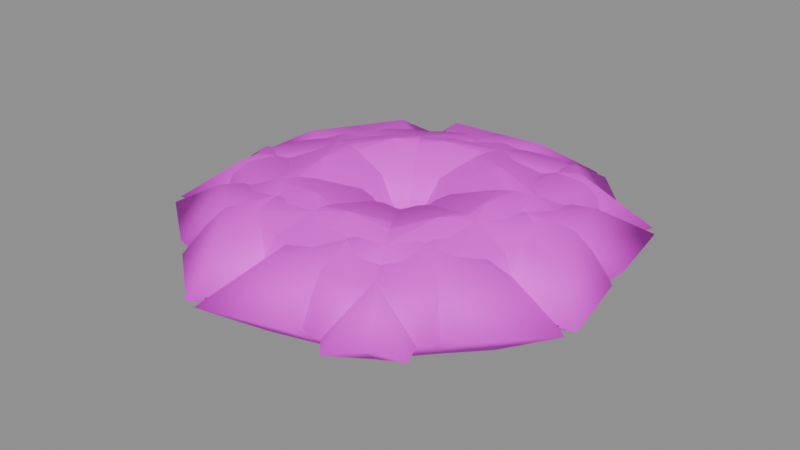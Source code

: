 # Source: plant_optimized.blend  (saved by Blender 4.5.87; exported with 4.5.12 LTS)
import bpy
from mathutils import Matrix  # noqa: F401  (used for matrix-valued properties, if any)

bpy.ops.wm.read_factory_settings(use_empty=True)
scene = bpy.context.scene
scene.name = '组件_plant'

# ---- collections
col_02______plant = bpy.data.collections.new('02_游戏输出_plant'); scene.collection.children.link(col_02______plant)

# ---- images (referenced by path relative to the original .blend; pixels are not part of the script)
import os
ASSET_DIR = os.environ.get("B2B_ASSET_DIR", "")  # directory of the original .blend (textures are referenced by path, not embedded)
HERE = os.path.dirname(os.path.abspath(__file__))  # packed textures are extracted next to this script under _unpacked/

def load_image(name, relpath, width, height, colorspace="sRGB"):
    """Load a texture the original file referenced (path relative to the .blend, or extracted next to this script)."""
    p = next((c for c in (os.path.join(HERE, relpath), os.path.join(ASSET_DIR, relpath)) if relpath and os.path.exists(c)), "")
    if p:
        img = bpy.data.images.load(p, check_existing=True)
        img.name = name
    else:  # same state as the original file: an image datablock whose file is absent (Cycles renders it pink)
        img = bpy.data.images.new(name, width, height)
        img.source = "FILE"
        img.filepath = "//" + (relpath or name)
    img.colorspace_settings.name = colorspace
    return img
img_sea_cabin_timber_8x8_512_png = load_image('sea_cabin_timber_8x8_512.png', 'sea_cabin_timber_8x8_512.png', 1024, 1024, 'sRGB')

# ---- materials (node trees are filled in below, after node groups)
mat_orf2_final_sea_matte = bpy.data.materials.new('ORF2_FINAL_SEA_Matte')

# ---- material node trees
mat_orf2_final_sea_matte.use_nodes = True; mat_orf2_final_sea_matte.node_tree.nodes.clear()
_N = mat_orf2_final_sea_matte.node_tree.nodes; _L = mat_orf2_final_sea_matte.node_tree.links
n0 = _N.new('ShaderNodeBsdfPrincipled'); n0.name = '原理化 BSDF'; n0.location = (0, 0)
n0.inputs[1].default_value = 0.02
n0.inputs[2].default_value = 0.72
n1 = _N.new('ShaderNodeOutputMaterial'); n1.name = '材质输出'; n1.location = (0, 0)
n2 = _N.new('ShaderNodeUVMap'); n2.name = 'UV 贴图'; n2.location = (0, 0)
n2.uv_map = 'PaletteUV'
n3 = _N.new('ShaderNodeTexImage'); n3.name = '图像纹理'; n3.location = (0, 0)
n3.image = img_sea_cabin_timber_8x8_512_png
n3.interpolation = 'Closest'
_L.new(n2.outputs[0], n3.inputs[0])
_L.new(n3.outputs[0], n0.inputs[0])
_L.new(n0.outputs[0], n1.inputs[0])
n1.is_active_output = True

# ---- meshes
me_orf2_plant_0_002 = bpy.data.meshes.new('ORF2_plant_0.002')
me_orf2_plant_0_002.from_pydata([(0.1662, 0.009116, 0.18), (0.1661, 0.009385, 0.18), (0.166, 0.009496, 0.18), (0.1659, 0.009385, 0.18), (0.1659, 0.009116, 0.18), (0.1659, 0.008848, 0.18), (0.166, 0.008736, 0.18), (0.1661, 0.008848, 0.18), (0.2651, 0.009116, 0.1536), (0.2361, 0.1992, 0.1536), (0.166, 0.278, 0.1536), (0.09599, 0.1992, 0.1536), (0.06698, 0.009116, 0.1536), (0.09599, -0.181, 0.1536), (0.166, -0.2597, 0.1536), (0.2361, -0.181, 0.1536), (0.306, 0.009116, 0.09), (0.265, 0.2778, 0.09), (0.166, 0.3891, 0.09), (0.06703, 0.2778, 0.09), (0.02603, 0.009116, 0.09), (0.06703, -0.2596, 0.09), (0.166, -0.3709, 0.09), (0.265, -0.2596, 0.09), (0.2651, 0.009116, 0.02639), (0.2361, 0.1992, 0.02639), (0.166, 0.278, 0.02639), (0.09599, 0.1992, 0.02639), (0.06698, 0.009116, 0.02639), (0.09599, -0.181, 0.02639), (0.166, -0.2597, 0.02639), (0.2361, -0.181, 0.02639), (0.1662, 0.009116, 0.0), (0.1661, 0.009385, 0.0), (0.166, 0.009496, 0.0), (0.1659, 0.009385, 0.0), (0.1659, 0.009116, 0.0), (0.1659, 0.008848, 0.0), (0.166, 0.008736, 0.0), (0.1661, 0.008848, 0.0), (-0.1121, 0.1173, 0.18), (-0.1122, 0.1171, 0.18), (-0.1122, 0.1169, 0.18), (-0.1121, 0.1169, 0.18), (-0.1119, 0.1171, 0.18), (-0.1117, 0.1173, 0.18), (-0.1117, 0.1175, 0.18), (-0.1118, 0.1175, 0.18), (-0.185, 0.1841, 0.1536), (-0.292, 0.02432, 0.1536), (-0.2935, -0.08105, 0.1536), (-0.1887, -0.07029, 0.1536), (-0.03892, 0.05029, 0.1536), (0.06809, 0.2101, 0.1536), (0.06963, 0.3154, 0.1536), (-0.0352, 0.3047, 0.1536), (-0.2152, 0.2118, 0.09), (-0.3665, -0.01408, 0.09), (-0.3686, -0.163, 0.09), (-0.2205, -0.1478, 0.09), (-0.008721, 0.02263, 0.09), (0.1425, 0.2485, 0.09), (0.1447, 0.3974, 0.09), (-0.003457, 0.3822, 0.09), (-0.185, 0.1841, 0.02639), (-0.292, 0.02432, 0.02639), (-0.2935, -0.08105, 0.02639), (-0.1887, -0.07029, 0.02639), (-0.03892, 0.05029, 0.02639), (0.06809, 0.2101, 0.02639), (0.06963, 0.3154, 0.02639), (-0.0352, 0.3047, 0.02639), (-0.1121, 0.1173, 0.0), (-0.1122, 0.1171, 0.0), (-0.1122, 0.1169, 0.0), (-0.1121, 0.1169, 0.0), (-0.1119, 0.1171, 0.0), (-0.1117, 0.1173, 0.0), (-0.1117, 0.1175, 0.0), (-0.1118, 0.1175, 0.0), (0.02004, -0.1504, 0.18), (0.0203, -0.1503, 0.18), (0.02041, -0.1502, 0.18), (0.02029, -0.1501, 0.18), (0.02001, -0.1501, 0.18), (0.01975, -0.1502, 0.18), (0.01965, -0.1503, 0.18), (0.01977, -0.1504, 0.18), (0.02869, -0.2489, 0.1536), (0.2155, -0.2034, 0.1536), (0.2878, -0.1267, 0.1536), (0.2033, -0.06387, 0.1536), (0.01136, -0.05161, 0.1536), (-0.1755, -0.09714, 0.1536), (-0.2478, -0.1738, 0.1536), (-0.1632, -0.2367, 0.1536), (0.03228, -0.2897, 0.09), (0.2964, -0.2254, 0.09), (0.3986, -0.117, 0.09), (0.279, -0.02814, 0.09), (0.007777, -0.01081, 0.09), (-0.2563, -0.07517, 0.09), (-0.3585, -0.1835, 0.09), (-0.239, -0.2724, 0.09), (0.02869, -0.2489, 0.02639), (0.2155, -0.2034, 0.02639), (0.2878, -0.1267, 0.02639), (0.2033, -0.06387, 0.02639), (0.01136, -0.05161, 0.02639), (-0.1755, -0.09714, 0.02639), (-0.2478, -0.1738, 0.02639), (-0.1632, -0.2367, 0.02639), (0.02004, -0.1504, 0.0), (0.0203, -0.1503, 0.0), (0.02041, -0.1502, 0.0), (0.02029, -0.1501, 0.0), (0.02001, -0.1501, 0.0), (0.01975, -0.1502, 0.0), (0.01965, -0.1503, 0.0), (0.01977, -0.1504, 0.0), (0.1034, 0.1362, 0.18), (0.1032, 0.1363, 0.18), (0.1031, 0.1363, 0.18), (0.1031, 0.1362, 0.18), (0.1033, 0.136, 0.18), (0.1035, 0.1359, 0.18), (0.1037, 0.1359, 0.18), (0.1036, 0.136, 0.18), (0.1636, 0.2147, 0.1536), (-0.004903, 0.3073, 0.1536), (-0.11, 0.2996, 0.1536), (-0.09011, 0.1962, 0.1536), (0.04311, 0.05749, 0.1536), (0.2116, -0.03513, 0.1536), (0.3167, -0.02744, 0.1536), (0.2968, 0.07604, 0.1536), (0.1885, 0.2472, 0.09), (-0.04967, 0.3781, 0.09), (-0.1982, 0.3673, 0.09), (-0.1701, 0.221, 0.09), (0.01819, 0.02499, 0.09), (0.2564, -0.1059, 0.09), (0.405, -0.09507, 0.09), (0.3768, 0.05121, 0.09), (0.1636, 0.2147, 0.02639), (-0.004903, 0.3073, 0.02639), (-0.11, 0.2996, 0.02639), (-0.09011, 0.1962, 0.02639), (0.04311, 0.05749, 0.02639), (0.2116, -0.03513, 0.02639), (0.3167, -0.02744, 0.02639), (0.2968, 0.07604, 0.02639), (0.1034, 0.1362, 0.0), (0.1032, 0.1363, 0.0), (0.1031, 0.1363, 0.0), (0.1031, 0.1362, 0.0), (0.1033, 0.136, 0.0), (0.1035, 0.1359, 0.0), (0.1037, 0.1359, 0.0), (0.1036, 0.136, 0.0), (-0.1517, -0.0188, 0.18), (-0.1516, -0.01906, 0.18), (-0.1515, -0.01915, 0.18), (-0.1514, -0.01902, 0.18), (-0.1514, -0.01875, 0.18), (-0.1515, -0.01849, 0.18), (-0.1516, -0.0184, 0.18), (-0.1517, -0.01853, 0.18), (-0.2491, -0.03604, 0.1536), (-0.1873, -0.2182, 0.1536), (-0.1047, -0.2835, 0.1536), (-0.04942, -0.1938, 0.1536), (-0.054, -0.00151, 0.1536), (-0.1157, 0.1806, 0.1536), (-0.1984, 0.2459, 0.1536), (-0.2536, 0.1562, 0.1536), (-0.2894, -0.04318, 0.09), (-0.2022, -0.3006, 0.09), (-0.08528, -0.393, 0.09), (-0.007202, -0.2661, 0.09), (-0.01367, 0.00563, 0.09), (-0.1009, 0.2631, 0.09), (-0.2178, 0.3554, 0.09), (-0.2958, 0.2286, 0.09), (-0.2491, -0.03604, 0.02639), (-0.1873, -0.2182, 0.02639), (-0.1047, -0.2835, 0.02639), (-0.04942, -0.1938, 0.02639), (-0.054, -0.00151, 0.02639), (-0.1157, 0.1806, 0.02639), (-0.1984, 0.2459, 0.02639), (-0.2536, 0.1562, 0.02639), (-0.1517, -0.0188, 0.0), (-0.1516, -0.01906, 0.0), (-0.1515, -0.01915, 0.0), (-0.1514, -0.01902, 0.0), (-0.1514, -0.01875, 0.0), (-0.1515, -0.01849, 0.0), (-0.1516, -0.0184, 0.0), (-0.1517, -0.01853, 0.0), (0.1412, -0.07681, 0.18), (0.1413, -0.07656, 0.18), (0.1412, -0.07641, 0.18), (0.1411, -0.07646, 0.18), (0.1409, -0.07666, 0.18), (0.1408, -0.07691, 0.18), (0.1408, -0.07706, 0.18), (0.141, -0.07702, 0.18), (0.2246, -0.1299, 0.1536), (0.3021, 0.0461, 0.1536), (0.2853, 0.1501, 0.1536), (0.1839, 0.1213, 0.1536), (0.05746, -0.02359, 0.1536), (-0.02006, -0.1996, 0.1536), (-0.003206, -0.3036, 0.1536), (0.09814, -0.2747, 0.1536), (0.2592, -0.1519, 0.09), (0.3688, 0.09689, 0.09), (0.3449, 0.2439, 0.09), (0.2017, 0.2031, 0.09), (0.0229, -0.001615, 0.09), (-0.08667, -0.2504, 0.09), (-0.06285, -0.3974, 0.09), (0.0804, -0.3566, 0.09), (0.2246, -0.1299, 0.02639), (0.3021, 0.0461, 0.02639), (0.2853, 0.1501, 0.02639), (0.1839, 0.1213, 0.02639), (0.05746, -0.02359, 0.02639), (-0.02006, -0.1996, 0.02639), (-0.003206, -0.3036, 0.02639), (0.09814, -0.2747, 0.02639), (0.1412, -0.07681, 0.0), (0.1413, -0.07656, 0.0), (0.1412, -0.07641, 0.0), (0.1411, -0.07646, 0.0), (0.1409, -0.07666, 0.0), (0.1408, -0.07691, 0.0), (0.1408, -0.07706, 0.0), (0.141, -0.07702, 0.0), (-0.03558, 0.1638, 0.18), (-0.03583, 0.1636, 0.18), (-0.03591, 0.1635, 0.18), (-0.03578, 0.1635, 0.18), (-0.03551, 0.1635, 0.18), (-0.03526, 0.1636, 0.18), (-0.03518, 0.1637, 0.18), (-0.03531, 0.1638, 0.18), (-0.06128, 0.2593, 0.1536), (-0.2373, 0.1819, 0.1536), (-0.2951, 0.09377, 0.1536), (-0.2009, 0.0466, 0.1536), (-0.00981, 0.06798, 0.1536), (0.1662, 0.1454, 0.1536), (0.2241, 0.2335, 0.1536), (0.1298, 0.2806, 0.1536), (-0.07192, 0.2988, 0.09), (-0.3207, 0.1894, 0.09), (-0.4025, 0.06489, 0.09), (-0.2693, -0.001787, 0.09), (0.0008307, 0.02843, 0.09), (0.2496, 0.1378, 0.09), (0.3314, 0.2624, 0.09), (0.1982, 0.329, 0.09), (-0.06128, 0.2593, 0.02639), (-0.2373, 0.1819, 0.02639), (-0.2951, 0.09377, 0.02639), (-0.2009, 0.0466, 0.02639), (-0.00981, 0.06798, 0.02639), (0.1662, 0.1454, 0.02639), (0.2241, 0.2335, 0.02639), (0.1298, 0.2806, 0.02639), (-0.03558, 0.1638, 0.0), (-0.03583, 0.1636, 0.0), (-0.03591, 0.1635, 0.0), (-0.03578, 0.1635, 0.0), (-0.03551, 0.1635, 0.0), (-0.03526, 0.1636, 0.0), (-0.03518, 0.1637, 0.0), (-0.03531, 0.1638, 0.0), (-0.06775, -0.133, 0.18), (-0.06749, -0.1331, 0.18), (-0.06734, -0.1331, 0.18), (-0.0674, -0.1329, 0.18), (-0.06762, -0.1328, 0.18), (-0.06787, -0.1327, 0.18), (-0.06802, -0.1327, 0.18), (-0.06797, -0.1329, 0.18), (-0.1133, -0.2208, 0.1536), (0.06878, -0.2826, 0.1536), (0.1709, -0.2567, 0.1536), (0.1333, -0.1583, 0.1536), (-0.02205, -0.04499, 0.1536), (-0.2041, 0.01684, 0.1536), (-0.3063, -0.009048, 0.1536), (-0.2687, -0.1075, 0.1536), (-0.1322, -0.2572, 0.09), (0.1252, -0.3445, 0.09), (0.2696, -0.308, 0.09), (0.2164, -0.1688, 0.09), (-0.003187, -0.008635, 0.09), (-0.2606, 0.07875, 0.09), (-0.405, 0.04216, 0.09), (-0.3518, -0.09697, 0.09), (-0.1133, -0.2208, 0.02639), (0.06878, -0.2826, 0.02639), (0.1709, -0.2567, 0.02639), (0.1333, -0.1583, 0.02639), (-0.02205, -0.04499, 0.02639), (-0.2041, 0.01684, 0.02639), (-0.3063, -0.009048, 0.02639), (-0.2687, -0.1075, 0.02639), (-0.06775, -0.133, 0.0), (-0.06749, -0.1331, 0.0), (-0.06734, -0.1331, 0.0), (-0.0674, -0.1329, 0.0), (-0.06762, -0.1328, 0.0), (-0.06787, -0.1327, 0.0), (-0.06802, -0.1327, 0.0), (-0.06797, -0.1329, 0.0)], [], [(0, 1, 9, 8), (1, 2, 10, 9), (2, 3, 11, 10), (3, 4, 12, 11), (4, 5, 13, 12), (5, 6, 14, 13), (6, 7, 15, 14), (7, 0, 8, 15), (8, 9, 17, 16), (9, 10, 18, 17), (10, 11, 19, 18), (11, 12, 20, 19), (12, 13, 21, 20), (13, 14, 22, 21), (14, 15, 23, 22), (15, 8, 16, 23), (16, 17, 25, 24), (17, 18, 26, 25), (18, 19, 27, 26), (19, 20, 28, 27), (20, 21, 29, 28), (21, 22, 30, 29), (22, 23, 31, 30), (23, 16, 24, 31), (24, 25, 33, 32), (25, 26, 34, 33), (26, 27, 35, 34), (27, 28, 36, 35), (28, 29, 37, 36), (29, 30, 38, 37), (30, 31, 39, 38), (31, 24, 32, 39), (40, 41, 49, 48), (41, 42, 50, 49), (42, 43, 51, 50), (43, 44, 52, 51), (44, 45, 53, 52), (45, 46, 54, 53), (46, 47, 55, 54), (47, 40, 48, 55), (48, 49, 57, 56), (49, 50, 58, 57), (50, 51, 59, 58), (51, 52, 60, 59), (52, 53, 61, 60), (53, 54, 62, 61), (54, 55, 63, 62), (55, 48, 56, 63), (56, 57, 65, 64), (57, 58, 66, 65), (58, 59, 67, 66), (59, 60, 68, 67), (60, 61, 69, 68), (61, 62, 70, 69), (62, 63, 71, 70), (63, 56, 64, 71), (64, 65, 73, 72), (65, 66, 74, 73), (66, 67, 75, 74), (67, 68, 76, 75), (68, 69, 77, 76), (69, 70, 78, 77), (70, 71, 79, 78), (71, 64, 72, 79), (80, 81, 89, 88), (81, 82, 90, 89), (82, 83, 91, 90), (83, 84, 92, 91), (84, 85, 93, 92), (85, 86, 94, 93), (86, 87, 95, 94), (87, 80, 88, 95), (88, 89, 97, 96), (89, 90, 98, 97), (90, 91, 99, 98), (91, 92, 100, 99), (92, 93, 101, 100), (93, 94, 102, 101), (94, 95, 103, 102), (95, 88, 96, 103), (96, 97, 105, 104), (97, 98, 106, 105), (98, 99, 107, 106), (99, 100, 108, 107), (100, 101, 109, 108), (101, 102, 110, 109), (102, 103, 111, 110), (103, 96, 104, 111), (104, 105, 113, 112), (105, 106, 114, 113), (106, 107, 115, 114), (107, 108, 116, 115), (108, 109, 117, 116), (109, 110, 118, 117), (110, 111, 119, 118), (111, 104, 112, 119), (120, 121, 129, 128), (121, 122, 130, 129), (122, 123, 131, 130), (123, 124, 132, 131), (124, 125, 133, 132), (125, 126, 134, 133), (126, 127, 135, 134), (127, 120, 128, 135), (128, 129, 137, 136), (129, 130, 138, 137), (130, 131, 139, 138), (131, 132, 140, 139), (132, 133, 141, 140), (133, 134, 142, 141), (134, 135, 143, 142), (135, 128, 136, 143), (136, 137, 145, 144), (137, 138, 146, 145), (138, 139, 147, 146), (139, 140, 148, 147), (140, 141, 149, 148), (141, 142, 150, 149), (142, 143, 151, 150), (143, 136, 144, 151), (144, 145, 153, 152), (145, 146, 154, 153), (146, 147, 155, 154), (147, 148, 156, 155), (148, 149, 157, 156), (149, 150, 158, 157), (150, 151, 159, 158), (151, 144, 152, 159), (160, 161, 169, 168), (161, 162, 170, 169), (162, 163, 171, 170), (163, 164, 172, 171), (164, 165, 173, 172), (165, 166, 174, 173), (166, 167, 175, 174), (167, 160, 168, 175), (168, 169, 177, 176), (169, 170, 178, 177), (170, 171, 179, 178), (171, 172, 180, 179), (172, 173, 181, 180), (173, 174, 182, 181), (174, 175, 183, 182), (175, 168, 176, 183), (176, 177, 185, 184), (177, 178, 186, 185), (178, 179, 187, 186), (179, 180, 188, 187), (180, 181, 189, 188), (181, 182, 190, 189), (182, 183, 191, 190), (183, 176, 184, 191), (184, 185, 193, 192), (185, 186, 194, 193), (186, 187, 195, 194), (187, 188, 196, 195), (188, 189, 197, 196), (189, 190, 198, 197), (190, 191, 199, 198), (191, 184, 192, 199), (200, 201, 209, 208), (201, 202, 210, 209), (202, 203, 211, 210), (203, 204, 212, 211), (204, 205, 213, 212), (205, 206, 214, 213), (206, 207, 215, 214), (207, 200, 208, 215), (208, 209, 217, 216), (209, 210, 218, 217), (210, 211, 219, 218), (211, 212, 220, 219), (212, 213, 221, 220), (213, 214, 222, 221), (214, 215, 223, 222), (215, 208, 216, 223), (216, 217, 225, 224), (217, 218, 226, 225), (218, 219, 227, 226), (219, 220, 228, 227), (220, 221, 229, 228), (221, 222, 230, 229), (222, 223, 231, 230), (223, 216, 224, 231), (224, 225, 233, 232), (225, 226, 234, 233), (226, 227, 235, 234), (227, 228, 236, 235), (228, 229, 237, 236), (229, 230, 238, 237), (230, 231, 239, 238), (231, 224, 232, 239), (240, 241, 249, 248), (241, 242, 250, 249), (242, 243, 251, 250), (243, 244, 252, 251), (244, 245, 253, 252), (245, 246, 254, 253), (246, 247, 255, 254), (247, 240, 248, 255), (248, 249, 257, 256), (249, 250, 258, 257), (250, 251, 259, 258), (251, 252, 260, 259), (252, 253, 261, 260), (253, 254, 262, 261), (254, 255, 263, 262), (255, 248, 256, 263), (256, 257, 265, 264), (257, 258, 266, 265), (258, 259, 267, 266), (259, 260, 268, 267), (260, 261, 269, 268), (261, 262, 270, 269), (262, 263, 271, 270), (263, 256, 264, 271), (264, 265, 273, 272), (265, 266, 274, 273), (266, 267, 275, 274), (267, 268, 276, 275), (268, 269, 277, 276), (269, 270, 278, 277), (270, 271, 279, 278), (271, 264, 272, 279), (280, 281, 289, 288), (281, 282, 290, 289), (282, 283, 291, 290), (283, 284, 292, 291), (284, 285, 293, 292), (285, 286, 294, 293), (286, 287, 295, 294), (287, 280, 288, 295), (288, 289, 297, 296), (289, 290, 298, 297), (290, 291, 299, 298), (291, 292, 300, 299), (292, 293, 301, 300), (293, 294, 302, 301), (294, 295, 303, 302), (295, 288, 296, 303), (296, 297, 305, 304), (297, 298, 306, 305), (298, 299, 307, 306), (299, 300, 308, 307), (300, 301, 309, 308), (301, 302, 310, 309), (302, 303, 311, 310), (303, 296, 304, 311), (304, 305, 313, 312), (305, 306, 314, 313), (306, 307, 315, 314), (307, 308, 316, 315), (308, 309, 317, 316), (309, 310, 318, 317), (310, 311, 319, 318), (311, 304, 312, 319)])
me_orf2_plant_0_002.polygons.foreach_set('use_smooth', [True] * 256)
_uv = me_orf2_plant_0_002.uv_layers.new(name='PaletteUV')
_uv.uv.foreach_set('vector', [0.4625, 0.5625, 0.4375, 0.5875, 0.4125, 0.5625, 0.4375, 0.5375, 0.4625, 0.5625, 0.4375, 0.5875, 0.4125, 0.5625, 0.4375, 0.5375, 0.4625, 0.5625, 0.4375, 0.5875, 0.4125, 0.5625, 0.4375, 0.5375, 0.4625, 0.5625, 0.4375, 0.5875, 0.4125, 0.5625, 0.4375, 0.5375, 0.4625, 0.5625, 0.4375, 0.5875, 0.4125, 0.5625, 0.4375, 0.5375, 0.4625, 0.5625, 0.4375, 0.5875, 0.4125, 0.5625, 0.4375, 0.5375, 0.4625, 0.5625, 0.4375, 0.5875, 0.4125, 0.5625, 0.4375, 0.5375, 0.4625, 0.5625, 0.4375, 0.5875, 0.4125, 0.5625, 0.4375, 0.5375, 0.4625, 0.5625, 0.4375, 0.5875, 0.4125, 0.5625, 0.4375, 0.5375, 0.4625, 0.5625, 0.4375, 0.5875, 0.4125, 0.5625, 0.4375, 0.5375, 0.4625, 0.5625, 0.4375, 0.5875, 0.4125, 0.5625, 0.4375, 0.5375, 0.4625, 0.5625, 0.4375, 0.5875, 0.4125, 0.5625, 0.4375, 0.5375, 0.4625, 0.5625, 0.4375, 0.5875, 0.4125, 0.5625, 0.4375, 0.5375, 0.4625, 0.5625, 0.4375, 0.5875, 0.4125, 0.5625, 0.4375, 0.5375, 0.4625, 0.5625, 0.4375, 0.5875, 0.4125, 0.5625, 0.4375, 0.5375, 0.4625, 0.5625, 0.4375, 0.5875, 0.4125, 0.5625, 0.4375, 0.5375, 0.4625, 0.5625, 0.4375, 0.5875, 0.4125, 0.5625, 0.4375, 0.5375, 0.4625, 0.5625, 0.4375, 0.5875, 0.4125, 0.5625, 0.4375, 0.5375, 0.4625, 0.5625, 0.4375, 0.5875, 0.4125, 0.5625, 0.4375, 0.5375, 0.4625, 0.5625, 0.4375, 0.5875, 0.4125, 0.5625, 0.4375, 0.5375, 0.4625, 0.5625, 0.4375, 0.5875, 0.4125, 0.5625, 0.4375, 0.5375, 0.4625, 0.5625, 0.4375, 0.5875, 0.4125, 0.5625, 0.4375, 0.5375, 0.4625, 0.5625, 0.4375, 0.5875, 0.4125, 0.5625, 0.4375, 0.5375, 0.4625, 0.5625, 0.4375, 0.5875, 0.4125, 0.5625, 0.4375, 0.5375, 0.4625, 0.5625, 0.4375, 0.5875, 0.4125, 0.5625, 0.4375, 0.5375, 0.4625, 0.5625, 0.4375, 0.5875, 0.4125, 0.5625, 0.4375, 0.5375, 0.4625, 0.5625, 0.4375, 0.5875, 0.4125, 0.5625, 0.4375, 0.5375, 0.4625, 0.5625, 0.4375, 0.5875, 0.4125, 0.5625, 0.4375, 0.5375, 0.4625, 0.5625, 0.4375, 0.5875, 0.4125, 0.5625, 0.4375, 0.5375, 0.4625, 0.5625, 0.4375, 0.5875, 0.4125, 0.5625, 0.4375, 0.5375, 0.4625, 0.5625, 0.4375, 0.5875, 0.4125, 0.5625, 0.4375, 0.5375, 0.4625, 0.5625, 0.4375, 0.5875, 0.4125, 0.5625, 0.4375, 0.5375, 0.5875, 0.5625, 0.5625, 0.5875, 0.5375, 0.5625, 0.5625, 0.5375, 0.5875, 0.5625, 0.5625, 0.5875, 0.5375, 0.5625, 0.5625, 0.5375, 0.5875, 0.5625, 0.5625, 0.5875, 0.5375, 0.5625, 0.5625, 0.5375, 0.5875, 0.5625, 0.5625, 0.5875, 0.5375, 0.5625, 0.5625, 0.5375, 0.5875, 0.5625, 0.5625, 0.5875, 0.5375, 0.5625, 0.5625, 0.5375, 0.5875, 0.5625, 0.5625, 0.5875, 0.5375, 0.5625, 0.5625, 0.5375, 0.5875, 0.5625, 0.5625, 0.5875, 0.5375, 0.5625, 0.5625, 0.5375, 0.5875, 0.5625, 0.5625, 0.5875, 0.5375, 0.5625, 0.5625, 0.5375, 0.5875, 0.5625, 0.5625, 0.5875, 0.5375, 0.5625, 0.5625, 0.5375, 0.5875, 0.5625, 0.5625, 0.5875, 0.5375, 0.5625, 0.5625, 0.5375, 0.5875, 0.5625, 0.5625, 0.5875, 0.5375, 0.5625, 0.5625, 0.5375, 0.5875, 0.5625, 0.5625, 0.5875, 0.5375, 0.5625, 0.5625, 0.5375, 0.5875, 0.5625, 0.5625, 0.5875, 0.5375, 0.5625, 0.5625, 0.5375, 0.5875, 0.5625, 0.5625, 0.5875, 0.5375, 0.5625, 0.5625, 0.5375, 0.5875, 0.5625, 0.5625, 0.5875, 0.5375, 0.5625, 0.5625, 0.5375, 0.5875, 0.5625, 0.5625, 0.5875, 0.5375, 0.5625, 0.5625, 0.5375, 0.5875, 0.5625, 0.5625, 0.5875, 0.5375, 0.5625, 0.5625, 0.5375, 0.5875, 0.5625, 0.5625, 0.5875, 0.5375, 0.5625, 0.5625, 0.5375, 0.5875, 0.5625, 0.5625, 0.5875, 0.5375, 0.5625, 0.5625, 0.5375, 0.5875, 0.5625, 0.5625, 0.5875, 0.5375, 0.5625, 0.5625, 0.5375, 0.5875, 0.5625, 0.5625, 0.5875, 0.5375, 0.5625, 0.5625, 0.5375, 0.5875, 0.5625, 0.5625, 0.5875, 0.5375, 0.5625, 0.5625, 0.5375, 0.5875, 0.5625, 0.5625, 0.5875, 0.5375, 0.5625, 0.5625, 0.5375, 0.5875, 0.5625, 0.5625, 0.5875, 0.5375, 0.5625, 0.5625, 0.5375, 0.5875, 0.5625, 0.5625, 0.5875, 0.5375, 0.5625, 0.5625, 0.5375, 0.5875, 0.5625, 0.5625, 0.5875, 0.5375, 0.5625, 0.5625, 0.5375, 0.5875, 0.5625, 0.5625, 0.5875, 0.5375, 0.5625, 0.5625, 0.5375, 0.5875, 0.5625, 0.5625, 0.5875, 0.5375, 0.5625, 0.5625, 0.5375, 0.5875, 0.5625, 0.5625, 0.5875, 0.5375, 0.5625, 0.5625, 0.5375, 0.5875, 0.5625, 0.5625, 0.5875, 0.5375, 0.5625, 0.5625, 0.5375, 0.5875, 0.5625, 0.5625, 0.5875, 0.5375, 0.5625, 0.5625, 0.5375, 0.5875, 0.5625, 0.5625, 0.5875, 0.5375, 0.5625, 0.5625, 0.5375, 0.4625, 0.5625, 0.4375, 0.5875, 0.4125, 0.5625, 0.4375, 0.5375, 0.4625, 0.5625, 0.4375, 0.5875, 0.4125, 0.5625, 0.4375, 0.5375, 0.4625, 0.5625, 0.4375, 0.5875, 0.4125, 0.5625, 0.4375, 0.5375, 0.4625, 0.5625, 0.4375, 0.5875, 0.4125, 0.5625, 0.4375, 0.5375, 0.4625, 0.5625, 0.4375, 0.5875, 0.4125, 0.5625, 0.4375, 0.5375, 0.4625, 0.5625, 0.4375, 0.5875, 0.4125, 0.5625, 0.4375, 0.5375, 0.4625, 0.5625, 0.4375, 0.5875, 0.4125, 0.5625, 0.4375, 0.5375, 0.4625, 0.5625, 0.4375, 0.5875, 0.4125, 0.5625, 0.4375, 0.5375, 0.4625, 0.5625, 0.4375, 0.5875, 0.4125, 0.5625, 0.4375, 0.5375, 0.4625, 0.5625, 0.4375, 0.5875, 0.4125, 0.5625, 0.4375, 0.5375, 0.4625, 0.5625, 0.4375, 0.5875, 0.4125, 0.5625, 0.4375, 0.5375, 0.4625, 0.5625, 0.4375, 0.5875, 0.4125, 0.5625, 0.4375, 0.5375, 0.4625, 0.5625, 0.4375, 0.5875, 0.4125, 0.5625, 0.4375, 0.5375, 0.4625, 0.5625, 0.4375, 0.5875, 0.4125, 0.5625, 0.4375, 0.5375, 0.4625, 0.5625, 0.4375, 0.5875, 0.4125, 0.5625, 0.4375, 0.5375, 0.4625, 0.5625, 0.4375, 0.5875, 0.4125, 0.5625, 0.4375, 0.5375, 0.4625, 0.5625, 0.4375, 0.5875, 0.4125, 0.5625, 0.4375, 0.5375, 0.4625, 0.5625, 0.4375, 0.5875, 0.4125, 0.5625, 0.4375, 0.5375, 0.4625, 0.5625, 0.4375, 0.5875, 0.4125, 0.5625, 0.4375, 0.5375, 0.4625, 0.5625, 0.4375, 0.5875, 0.4125, 0.5625, 0.4375, 0.5375, 0.4625, 0.5625, 0.4375, 0.5875, 0.4125, 0.5625, 0.4375, 0.5375, 0.4625, 0.5625, 0.4375, 0.5875, 0.4125, 0.5625, 0.4375, 0.5375, 0.4625, 0.5625, 0.4375, 0.5875, 0.4125, 0.5625, 0.4375, 0.5375, 0.4625, 0.5625, 0.4375, 0.5875, 0.4125, 0.5625, 0.4375, 0.5375, 0.4625, 0.5625, 0.4375, 0.5875, 0.4125, 0.5625, 0.4375, 0.5375, 0.4625, 0.5625, 0.4375, 0.5875, 0.4125, 0.5625, 0.4375, 0.5375, 0.4625, 0.5625, 0.4375, 0.5875, 0.4125, 0.5625, 0.4375, 0.5375, 0.4625, 0.5625, 0.4375, 0.5875, 0.4125, 0.5625, 0.4375, 0.5375, 0.4625, 0.5625, 0.4375, 0.5875, 0.4125, 0.5625, 0.4375, 0.5375, 0.4625, 0.5625, 0.4375, 0.5875, 0.4125, 0.5625, 0.4375, 0.5375, 0.4625, 0.5625, 0.4375, 0.5875, 0.4125, 0.5625, 0.4375, 0.5375, 0.4625, 0.5625, 0.4375, 0.5875, 0.4125, 0.5625, 0.4375, 0.5375, 0.5875, 0.5625, 0.5625, 0.5875, 0.5375, 0.5625, 0.5625, 0.5375, 0.5875, 0.5625, 0.5625, 0.5875, 0.5375, 0.5625, 0.5625, 0.5375, 0.5875, 0.5625, 0.5625, 0.5875, 0.5375, 0.5625, 0.5625, 0.5375, 0.5875, 0.5625, 0.5625, 0.5875, 0.5375, 0.5625, 0.5625, 0.5375, 0.5875, 0.5625, 0.5625, 0.5875, 0.5375, 0.5625, 0.5625, 0.5375, 0.5875, 0.5625, 0.5625, 0.5875, 0.5375, 0.5625, 0.5625, 0.5375, 0.5875, 0.5625, 0.5625, 0.5875, 0.5375, 0.5625, 0.5625, 0.5375, 0.5875, 0.5625, 0.5625, 0.5875, 0.5375, 0.5625, 0.5625, 0.5375, 0.5875, 0.5625, 0.5625, 0.5875, 0.5375, 0.5625, 0.5625, 0.5375, 0.5875, 0.5625, 0.5625, 0.5875, 0.5375, 0.5625, 0.5625, 0.5375, 0.5875, 0.5625, 0.5625, 0.5875, 0.5375, 0.5625, 0.5625, 0.5375, 0.5875, 0.5625, 0.5625, 0.5875, 0.5375, 0.5625, 0.5625, 0.5375, 0.5875, 0.5625, 0.5625, 0.5875, 0.5375, 0.5625, 0.5625, 0.5375, 0.5875, 0.5625, 0.5625, 0.5875, 0.5375, 0.5625, 0.5625, 0.5375, 0.5875, 0.5625, 0.5625, 0.5875, 0.5375, 0.5625, 0.5625, 0.5375, 0.5875, 0.5625, 0.5625, 0.5875, 0.5375, 0.5625, 0.5625, 0.5375, 0.5875, 0.5625, 0.5625, 0.5875, 0.5375, 0.5625, 0.5625, 0.5375, 0.5875, 0.5625, 0.5625, 0.5875, 0.5375, 0.5625, 0.5625, 0.5375, 0.5875, 0.5625, 0.5625, 0.5875, 0.5375, 0.5625, 0.5625, 0.5375, 0.5875, 0.5625, 0.5625, 0.5875, 0.5375, 0.5625, 0.5625, 0.5375, 0.5875, 0.5625, 0.5625, 0.5875, 0.5375, 0.5625, 0.5625, 0.5375, 0.5875, 0.5625, 0.5625, 0.5875, 0.5375, 0.5625, 0.5625, 0.5375, 0.5875, 0.5625, 0.5625, 0.5875, 0.5375, 0.5625, 0.5625, 0.5375, 0.5875, 0.5625, 0.5625, 0.5875, 0.5375, 0.5625, 0.5625, 0.5375, 0.5875, 0.5625, 0.5625, 0.5875, 0.5375, 0.5625, 0.5625, 0.5375, 0.5875, 0.5625, 0.5625, 0.5875, 0.5375, 0.5625, 0.5625, 0.5375, 0.5875, 0.5625, 0.5625, 0.5875, 0.5375, 0.5625, 0.5625, 0.5375, 0.5875, 0.5625, 0.5625, 0.5875, 0.5375, 0.5625, 0.5625, 0.5375, 0.5875, 0.5625, 0.5625, 0.5875, 0.5375, 0.5625, 0.5625, 0.5375, 0.5875, 0.5625, 0.5625, 0.5875, 0.5375, 0.5625, 0.5625, 0.5375, 0.5875, 0.5625, 0.5625, 0.5875, 0.5375, 0.5625, 0.5625, 0.5375, 0.5875, 0.5625, 0.5625, 0.5875, 0.5375, 0.5625, 0.5625, 0.5375, 0.4625, 0.5625, 0.4375, 0.5875, 0.4125, 0.5625, 0.4375, 0.5375, 0.4625, 0.5625, 0.4375, 0.5875, 0.4125, 0.5625, 0.4375, 0.5375, 0.4625, 0.5625, 0.4375, 0.5875, 0.4125, 0.5625, 0.4375, 0.5375, 0.4625, 0.5625, 0.4375, 0.5875, 0.4125, 0.5625, 0.4375, 0.5375, 0.4625, 0.5625, 0.4375, 0.5875, 0.4125, 0.5625, 0.4375, 0.5375, 0.4625, 0.5625, 0.4375, 0.5875, 0.4125, 0.5625, 0.4375, 0.5375, 0.4625, 0.5625, 0.4375, 0.5875, 0.4125, 0.5625, 0.4375, 0.5375, 0.4625, 0.5625, 0.4375, 0.5875, 0.4125, 0.5625, 0.4375, 0.5375, 0.4625, 0.5625, 0.4375, 0.5875, 0.4125, 0.5625, 0.4375, 0.5375, 0.4625, 0.5625, 0.4375, 0.5875, 0.4125, 0.5625, 0.4375, 0.5375, 0.4625, 0.5625, 0.4375, 0.5875, 0.4125, 0.5625, 0.4375, 0.5375, 0.4625, 0.5625, 0.4375, 0.5875, 0.4125, 0.5625, 0.4375, 0.5375, 0.4625, 0.5625, 0.4375, 0.5875, 0.4125, 0.5625, 0.4375, 0.5375, 0.4625, 0.5625, 0.4375, 0.5875, 0.4125, 0.5625, 0.4375, 0.5375, 0.4625, 0.5625, 0.4375, 0.5875, 0.4125, 0.5625, 0.4375, 0.5375, 0.4625, 0.5625, 0.4375, 0.5875, 0.4125, 0.5625, 0.4375, 0.5375, 0.4625, 0.5625, 0.4375, 0.5875, 0.4125, 0.5625, 0.4375, 0.5375, 0.4625, 0.5625, 0.4375, 0.5875, 0.4125, 0.5625, 0.4375, 0.5375, 0.4625, 0.5625, 0.4375, 0.5875, 0.4125, 0.5625, 0.4375, 0.5375, 0.4625, 0.5625, 0.4375, 0.5875, 0.4125, 0.5625, 0.4375, 0.5375, 0.4625, 0.5625, 0.4375, 0.5875, 0.4125, 0.5625, 0.4375, 0.5375, 0.4625, 0.5625, 0.4375, 0.5875, 0.4125, 0.5625, 0.4375, 0.5375, 0.4625, 0.5625, 0.4375, 0.5875, 0.4125, 0.5625, 0.4375, 0.5375, 0.4625, 0.5625, 0.4375, 0.5875, 0.4125, 0.5625, 0.4375, 0.5375, 0.4625, 0.5625, 0.4375, 0.5875, 0.4125, 0.5625, 0.4375, 0.5375, 0.4625, 0.5625, 0.4375, 0.5875, 0.4125, 0.5625, 0.4375, 0.5375, 0.4625, 0.5625, 0.4375, 0.5875, 0.4125, 0.5625, 0.4375, 0.5375, 0.4625, 0.5625, 0.4375, 0.5875, 0.4125, 0.5625, 0.4375, 0.5375, 0.4625, 0.5625, 0.4375, 0.5875, 0.4125, 0.5625, 0.4375, 0.5375, 0.4625, 0.5625, 0.4375, 0.5875, 0.4125, 0.5625, 0.4375, 0.5375, 0.4625, 0.5625, 0.4375, 0.5875, 0.4125, 0.5625, 0.4375, 0.5375, 0.4625, 0.5625, 0.4375, 0.5875, 0.4125, 0.5625, 0.4375, 0.5375, 0.5875, 0.5625, 0.5625, 0.5875, 0.5375, 0.5625, 0.5625, 0.5375, 0.5875, 0.5625, 0.5625, 0.5875, 0.5375, 0.5625, 0.5625, 0.5375, 0.5875, 0.5625, 0.5625, 0.5875, 0.5375, 0.5625, 0.5625, 0.5375, 0.5875, 0.5625, 0.5625, 0.5875, 0.5375, 0.5625, 0.5625, 0.5375, 0.5875, 0.5625, 0.5625, 0.5875, 0.5375, 0.5625, 0.5625, 0.5375, 0.5875, 0.5625, 0.5625, 0.5875, 0.5375, 0.5625, 0.5625, 0.5375, 0.5875, 0.5625, 0.5625, 0.5875, 0.5375, 0.5625, 0.5625, 0.5375, 0.5875, 0.5625, 0.5625, 0.5875, 0.5375, 0.5625, 0.5625, 0.5375, 0.5875, 0.5625, 0.5625, 0.5875, 0.5375, 0.5625, 0.5625, 0.5375, 0.5875, 0.5625, 0.5625, 0.5875, 0.5375, 0.5625, 0.5625, 0.5375, 0.5875, 0.5625, 0.5625, 0.5875, 0.5375, 0.5625, 0.5625, 0.5375, 0.5875, 0.5625, 0.5625, 0.5875, 0.5375, 0.5625, 0.5625, 0.5375, 0.5875, 0.5625, 0.5625, 0.5875, 0.5375, 0.5625, 0.5625, 0.5375, 0.5875, 0.5625, 0.5625, 0.5875, 0.5375, 0.5625, 0.5625, 0.5375, 0.5875, 0.5625, 0.5625, 0.5875, 0.5375, 0.5625, 0.5625, 0.5375, 0.5875, 0.5625, 0.5625, 0.5875, 0.5375, 0.5625, 0.5625, 0.5375, 0.5875, 0.5625, 0.5625, 0.5875, 0.5375, 0.5625, 0.5625, 0.5375, 0.5875, 0.5625, 0.5625, 0.5875, 0.5375, 0.5625, 0.5625, 0.5375, 0.5875, 0.5625, 0.5625, 0.5875, 0.5375, 0.5625, 0.5625, 0.5375, 0.5875, 0.5625, 0.5625, 0.5875, 0.5375, 0.5625, 0.5625, 0.5375, 0.5875, 0.5625, 0.5625, 0.5875, 0.5375, 0.5625, 0.5625, 0.5375, 0.5875, 0.5625, 0.5625, 0.5875, 0.5375, 0.5625, 0.5625, 0.5375, 0.5875, 0.5625, 0.5625, 0.5875, 0.5375, 0.5625, 0.5625, 0.5375, 0.5875, 0.5625, 0.5625, 0.5875, 0.5375, 0.5625, 0.5625, 0.5375, 0.5875, 0.5625, 0.5625, 0.5875, 0.5375, 0.5625, 0.5625, 0.5375, 0.5875, 0.5625, 0.5625, 0.5875, 0.5375, 0.5625, 0.5625, 0.5375, 0.5875, 0.5625, 0.5625, 0.5875, 0.5375, 0.5625, 0.5625, 0.5375, 0.5875, 0.5625, 0.5625, 0.5875, 0.5375, 0.5625, 0.5625, 0.5375, 0.5875, 0.5625, 0.5625, 0.5875, 0.5375, 0.5625, 0.5625, 0.5375, 0.5875, 0.5625, 0.5625, 0.5875, 0.5375, 0.5625, 0.5625, 0.5375, 0.5875, 0.5625, 0.5625, 0.5875, 0.5375, 0.5625, 0.5625, 0.5375, 0.5875, 0.5625, 0.5625, 0.5875, 0.5375, 0.5625, 0.5625, 0.5375, 0.4625, 0.5625, 0.4375, 0.5875, 0.4125, 0.5625, 0.4375, 0.5375, 0.4625, 0.5625, 0.4375, 0.5875, 0.4125, 0.5625, 0.4375, 0.5375, 0.4625, 0.5625, 0.4375, 0.5875, 0.4125, 0.5625, 0.4375, 0.5375, 0.4625, 0.5625, 0.4375, 0.5875, 0.4125, 0.5625, 0.4375, 0.5375, 0.4625, 0.5625, 0.4375, 0.5875, 0.4125, 0.5625, 0.4375, 0.5375, 0.4625, 0.5625, 0.4375, 0.5875, 0.4125, 0.5625, 0.4375, 0.5375, 0.4625, 0.5625, 0.4375, 0.5875, 0.4125, 0.5625, 0.4375, 0.5375, 0.4625, 0.5625, 0.4375, 0.5875, 0.4125, 0.5625, 0.4375, 0.5375, 0.4625, 0.5625, 0.4375, 0.5875, 0.4125, 0.5625, 0.4375, 0.5375, 0.4625, 0.5625, 0.4375, 0.5875, 0.4125, 0.5625, 0.4375, 0.5375, 0.4625, 0.5625, 0.4375, 0.5875, 0.4125, 0.5625, 0.4375, 0.5375, 0.4625, 0.5625, 0.4375, 0.5875, 0.4125, 0.5625, 0.4375, 0.5375, 0.4625, 0.5625, 0.4375, 0.5875, 0.4125, 0.5625, 0.4375, 0.5375, 0.4625, 0.5625, 0.4375, 0.5875, 0.4125, 0.5625, 0.4375, 0.5375, 0.4625, 0.5625, 0.4375, 0.5875, 0.4125, 0.5625, 0.4375, 0.5375, 0.4625, 0.5625, 0.4375, 0.5875, 0.4125, 0.5625, 0.4375, 0.5375, 0.4625, 0.5625, 0.4375, 0.5875, 0.4125, 0.5625, 0.4375, 0.5375, 0.4625, 0.5625, 0.4375, 0.5875, 0.4125, 0.5625, 0.4375, 0.5375, 0.4625, 0.5625, 0.4375, 0.5875, 0.4125, 0.5625, 0.4375, 0.5375, 0.4625, 0.5625, 0.4375, 0.5875, 0.4125, 0.5625, 0.4375, 0.5375, 0.4625, 0.5625, 0.4375, 0.5875, 0.4125, 0.5625, 0.4375, 0.5375, 0.4625, 0.5625, 0.4375, 0.5875, 0.4125, 0.5625, 0.4375, 0.5375, 0.4625, 0.5625, 0.4375, 0.5875, 0.4125, 0.5625, 0.4375, 0.5375, 0.4625, 0.5625, 0.4375, 0.5875, 0.4125, 0.5625, 0.4375, 0.5375, 0.4625, 0.5625, 0.4375, 0.5875, 0.4125, 0.5625, 0.4375, 0.5375, 0.4625, 0.5625, 0.4375, 0.5875, 0.4125, 0.5625, 0.4375, 0.5375, 0.4625, 0.5625, 0.4375, 0.5875, 0.4125, 0.5625, 0.4375, 0.5375, 0.4625, 0.5625, 0.4375, 0.5875, 0.4125, 0.5625, 0.4375, 0.5375, 0.4625, 0.5625, 0.4375, 0.5875, 0.4125, 0.5625, 0.4375, 0.5375, 0.4625, 0.5625, 0.4375, 0.5875, 0.4125, 0.5625, 0.4375, 0.5375, 0.4625, 0.5625, 0.4375, 0.5875, 0.4125, 0.5625, 0.4375, 0.5375, 0.4625, 0.5625, 0.4375, 0.5875, 0.4125, 0.5625, 0.4375, 0.5375, 0.5875, 0.5625, 0.5625, 0.5875, 0.5375, 0.5625, 0.5625, 0.5375, 0.5875, 0.5625, 0.5625, 0.5875, 0.5375, 0.5625, 0.5625, 0.5375, 0.5875, 0.5625, 0.5625, 0.5875, 0.5375, 0.5625, 0.5625, 0.5375, 0.5875, 0.5625, 0.5625, 0.5875, 0.5375, 0.5625, 0.5625, 0.5375, 0.5875, 0.5625, 0.5625, 0.5875, 0.5375, 0.5625, 0.5625, 0.5375, 0.5875, 0.5625, 0.5625, 0.5875, 0.5375, 0.5625, 0.5625, 0.5375, 0.5875, 0.5625, 0.5625, 0.5875, 0.5375, 0.5625, 0.5625, 0.5375, 0.5875, 0.5625, 0.5625, 0.5875, 0.5375, 0.5625, 0.5625, 0.5375, 0.5875, 0.5625, 0.5625, 0.5875, 0.5375, 0.5625, 0.5625, 0.5375, 0.5875, 0.5625, 0.5625, 0.5875, 0.5375, 0.5625, 0.5625, 0.5375, 0.5875, 0.5625, 0.5625, 0.5875, 0.5375, 0.5625, 0.5625, 0.5375, 0.5875, 0.5625, 0.5625, 0.5875, 0.5375, 0.5625, 0.5625, 0.5375, 0.5875, 0.5625, 0.5625, 0.5875, 0.5375, 0.5625, 0.5625, 0.5375, 0.5875, 0.5625, 0.5625, 0.5875, 0.5375, 0.5625, 0.5625, 0.5375, 0.5875, 0.5625, 0.5625, 0.5875, 0.5375, 0.5625, 0.5625, 0.5375, 0.5875, 0.5625, 0.5625, 0.5875, 0.5375, 0.5625, 0.5625, 0.5375, 0.5875, 0.5625, 0.5625, 0.5875, 0.5375, 0.5625, 0.5625, 0.5375, 0.5875, 0.5625, 0.5625, 0.5875, 0.5375, 0.5625, 0.5625, 0.5375, 0.5875, 0.5625, 0.5625, 0.5875, 0.5375, 0.5625, 0.5625, 0.5375, 0.5875, 0.5625, 0.5625, 0.5875, 0.5375, 0.5625, 0.5625, 0.5375, 0.5875, 0.5625, 0.5625, 0.5875, 0.5375, 0.5625, 0.5625, 0.5375, 0.5875, 0.5625, 0.5625, 0.5875, 0.5375, 0.5625, 0.5625, 0.5375, 0.5875, 0.5625, 0.5625, 0.5875, 0.5375, 0.5625, 0.5625, 0.5375, 0.5875, 0.5625, 0.5625, 0.5875, 0.5375, 0.5625, 0.5625, 0.5375, 0.5875, 0.5625, 0.5625, 0.5875, 0.5375, 0.5625, 0.5625, 0.5375, 0.5875, 0.5625, 0.5625, 0.5875, 0.5375, 0.5625, 0.5625, 0.5375, 0.5875, 0.5625, 0.5625, 0.5875, 0.5375, 0.5625, 0.5625, 0.5375, 0.5875, 0.5625, 0.5625, 0.5875, 0.5375, 0.5625, 0.5625, 0.5375, 0.5875, 0.5625, 0.5625, 0.5875, 0.5375, 0.5625, 0.5625, 0.5375, 0.5875, 0.5625, 0.5625, 0.5875, 0.5375, 0.5625, 0.5625, 0.5375, 0.5875, 0.5625, 0.5625, 0.5875, 0.5375, 0.5625, 0.5625, 0.5375, 0.5875, 0.5625, 0.5625, 0.5875, 0.5375, 0.5625, 0.5625, 0.5375])
me_orf2_plant_0_002.materials.append(mat_orf2_final_sea_matte)
me_orf2_plant_0_002.update()

# ---- objects
ob_orf2________0_001 = bpy.data.objects.new('ORF2_宽厚盆栽叶簇_0.001', me_orf2_plant_0_002)

# ---- transforms, parenting, visibility, modifiers, constraints
ob_orf2________0_001.location = (0.0, 0.0, 0.0)

# ---- collection membership
col_02______plant.objects.link(ob_orf2________0_001)

# ---- scene / render settings (as saved in the file)
scene.frame_start = 1; scene.frame_end = 250; scene.frame_set(1)
scene.render.engine = 'BLENDER_EEVEE_NEXT'
scene.render.image_settings.exr_codec = 'NONE'
scene.render.simplify_subdivision_render = 0
scene.render.simplify_child_particles_render = 0.0
scene.eevee.use_volume_custom_range = False
scene.eevee.use_fast_gi = False
scene.eevee.use_shadows = False
scene.view_settings.white_balance_temperature = 0.0
scene.view_settings.white_balance_tint = 0.0
scene.view_settings.white_balance_whitepoint = (2.97, 0.5193, -0.0414)
bpy.context.view_layer.update()

# ---- added for rendering (the .blend has no active camera and no usable light): camera, sun + grey world if the file has none
cam_auto = bpy.data.cameras.new('AutoCamera')
cam_auto.lens = 50.0
cam_auto.sensor_width = 36.0
cam_auto.clip_end = 1000.0
ob_auto_camera = bpy.data.objects.new('AutoCamera', cam_auto)
scene.collection.objects.link(ob_auto_camera)
ob_auto_camera.location = (1.06303, -1.27564, 0.940424)
ob_auto_camera.rotation_euler = (1.09748, -7.21219e-08, 0.694738)
scene.camera = ob_auto_camera
light_auto_sun = bpy.data.lights.new('AutoSun', 'SUN')
light_auto_sun.energy = 3.0
light_auto_sun.angle = 0.0523599
ob_auto_sun = bpy.data.objects.new('AutoSun', light_auto_sun)
scene.collection.objects.link(ob_auto_sun)
ob_auto_sun.rotation_euler = (0.872665, 0.174533, 0.523599)
if scene.world is None:
    world_auto = bpy.data.worlds.new('AutoWorld')
    world_auto.color = (0.3, 0.3, 0.3)
    scene.world = world_auto
bpy.context.view_layer.update()
